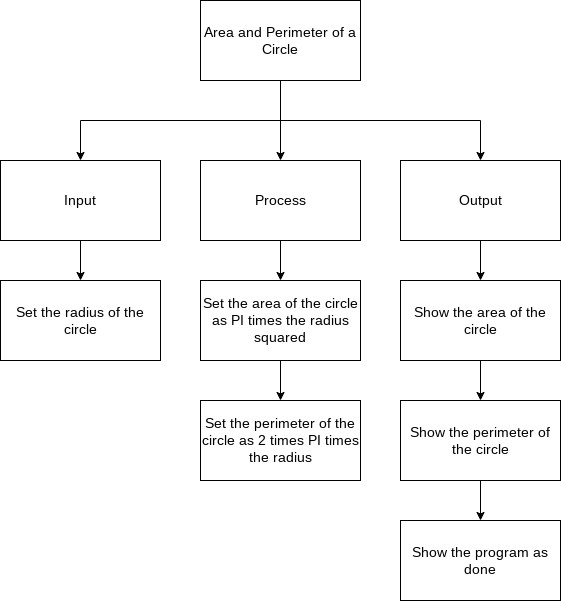

The diagram above was exported from draw.io. Its source (the exported page's mxGraphModel, read from the mxfile embedded in the PNG):
<mxGraphModel dx="1069" dy="679" grid="1" gridSize="10" guides="1" tooltips="1" connect="1" arrows="1" fold="1" page="1" pageScale="1" pageWidth="827" pageHeight="1169" math="0" shadow="0">
  <root>
    <mxCell id="0" />
    <mxCell id="1" parent="0" />
    <mxCell id="7" style="edgeStyle=none;html=1;fontSize=14;" edge="1" parent="1" source="2" target="4">
      <mxGeometry relative="1" as="geometry" />
    </mxCell>
    <mxCell id="8" style="edgeStyle=orthogonalEdgeStyle;html=1;entryX=0.5;entryY=0;entryDx=0;entryDy=0;fontSize=14;rounded=0;" edge="1" parent="1" source="2" target="5">
      <mxGeometry relative="1" as="geometry">
        <Array as="points">
          <mxPoint x="400" y="240" />
          <mxPoint x="200" y="240" />
        </Array>
      </mxGeometry>
    </mxCell>
    <mxCell id="9" style="edgeStyle=orthogonalEdgeStyle;rounded=0;html=1;fontSize=14;" edge="1" parent="1" source="2" target="6">
      <mxGeometry relative="1" as="geometry">
        <Array as="points">
          <mxPoint x="400" y="240" />
          <mxPoint x="600" y="240" />
        </Array>
      </mxGeometry>
    </mxCell>
    <mxCell id="2" value="Area and Perimeter of a Circle" style="rounded=0;whiteSpace=wrap;html=1;fontSize=14;" vertex="1" parent="1">
      <mxGeometry x="320" y="120" width="160" height="80" as="geometry" />
    </mxCell>
    <mxCell id="15" style="edgeStyle=orthogonalEdgeStyle;rounded=0;html=1;entryX=0.5;entryY=0;entryDx=0;entryDy=0;fontSize=14;" edge="1" parent="1" source="4" target="13">
      <mxGeometry relative="1" as="geometry" />
    </mxCell>
    <mxCell id="4" value="Process" style="rounded=0;whiteSpace=wrap;html=1;fontSize=14;" vertex="1" parent="1">
      <mxGeometry x="320" y="280" width="160" height="80" as="geometry" />
    </mxCell>
    <mxCell id="11" style="edgeStyle=orthogonalEdgeStyle;rounded=0;html=1;entryX=0.5;entryY=0;entryDx=0;entryDy=0;fontSize=14;" edge="1" parent="1" source="5" target="10">
      <mxGeometry relative="1" as="geometry" />
    </mxCell>
    <mxCell id="5" value="Input" style="rounded=0;whiteSpace=wrap;html=1;fontSize=14;" vertex="1" parent="1">
      <mxGeometry x="120" y="280" width="160" height="80" as="geometry" />
    </mxCell>
    <mxCell id="19" style="edgeStyle=orthogonalEdgeStyle;rounded=0;html=1;entryX=0.5;entryY=0;entryDx=0;entryDy=0;fontSize=14;" edge="1" parent="1" source="6" target="17">
      <mxGeometry relative="1" as="geometry" />
    </mxCell>
    <mxCell id="6" value="Output" style="rounded=0;whiteSpace=wrap;html=1;fontSize=14;" vertex="1" parent="1">
      <mxGeometry x="520" y="280" width="160" height="80" as="geometry" />
    </mxCell>
    <mxCell id="10" value="Set the radius of the circle" style="rounded=0;whiteSpace=wrap;html=1;fontSize=14;" vertex="1" parent="1">
      <mxGeometry x="120" y="400" width="160" height="80" as="geometry" />
    </mxCell>
    <mxCell id="16" style="edgeStyle=orthogonalEdgeStyle;rounded=0;html=1;entryX=0.5;entryY=0;entryDx=0;entryDy=0;fontSize=14;" edge="1" parent="1" source="13" target="14">
      <mxGeometry relative="1" as="geometry" />
    </mxCell>
    <mxCell id="13" value="Set the area of the circle as PI times the radius squared" style="rounded=0;whiteSpace=wrap;html=1;fontSize=14;" vertex="1" parent="1">
      <mxGeometry x="320" y="400" width="160" height="80" as="geometry" />
    </mxCell>
    <mxCell id="14" value="Set the perimeter of the circle as 2 times PI times the radius" style="rounded=0;whiteSpace=wrap;html=1;fontSize=14;" vertex="1" parent="1">
      <mxGeometry x="320" y="520" width="160" height="80" as="geometry" />
    </mxCell>
    <mxCell id="20" style="edgeStyle=orthogonalEdgeStyle;rounded=0;html=1;entryX=0.5;entryY=0;entryDx=0;entryDy=0;fontSize=14;" edge="1" parent="1" source="17" target="18">
      <mxGeometry relative="1" as="geometry" />
    </mxCell>
    <mxCell id="17" value="Show the area of the circle" style="rounded=0;whiteSpace=wrap;html=1;fontSize=14;" vertex="1" parent="1">
      <mxGeometry x="520" y="400" width="160" height="80" as="geometry" />
    </mxCell>
    <mxCell id="22" style="edgeStyle=orthogonalEdgeStyle;rounded=0;html=1;entryX=0.5;entryY=0;entryDx=0;entryDy=0;fontSize=14;" edge="1" parent="1" source="18" target="21">
      <mxGeometry relative="1" as="geometry" />
    </mxCell>
    <mxCell id="18" value="Show the perimeter of the circle" style="rounded=0;whiteSpace=wrap;html=1;fontSize=14;" vertex="1" parent="1">
      <mxGeometry x="520" y="520" width="160" height="80" as="geometry" />
    </mxCell>
    <mxCell id="21" value="Show the program as done" style="rounded=0;whiteSpace=wrap;html=1;fontSize=14;" vertex="1" parent="1">
      <mxGeometry x="520" y="640" width="160" height="80" as="geometry" />
    </mxCell>
  </root>
</mxGraphModel>